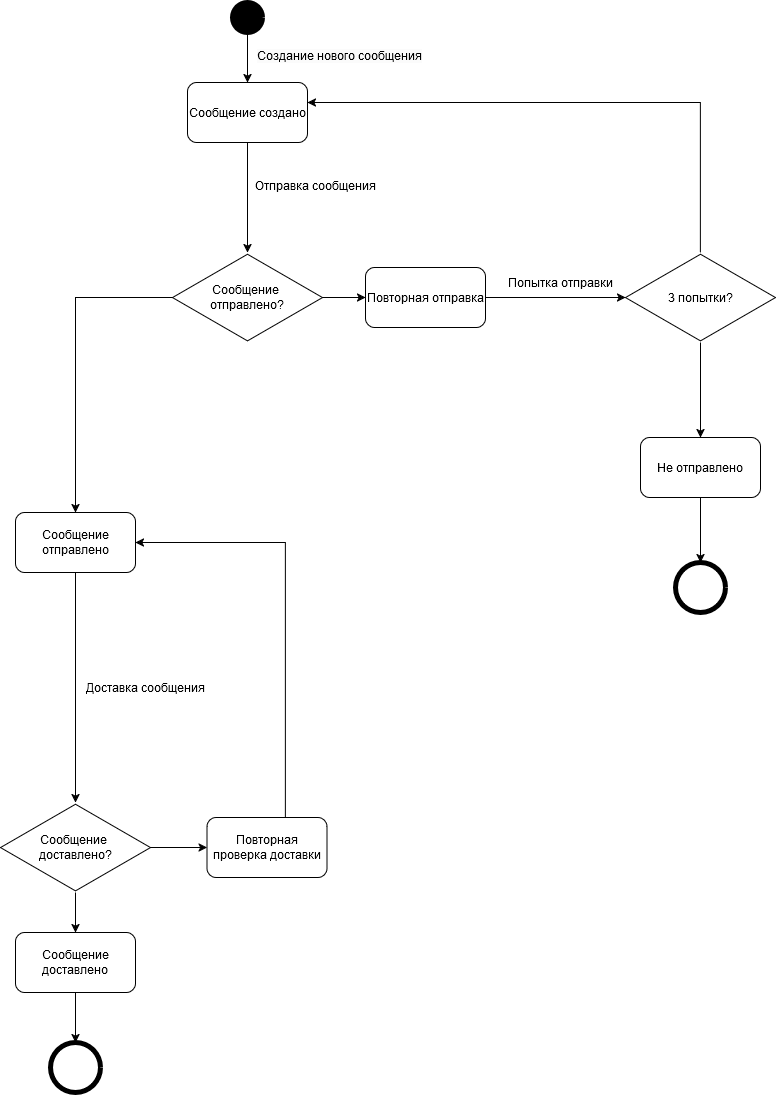

The diagram above was exported from draw.io. Its source (the exported page's mxGraphModel, read from the mxfile embedded in the PNG):
<mxGraphModel dx="3044" dy="1407" grid="1" gridSize="10" guides="1" tooltips="1" connect="1" arrows="1" fold="1" page="1" pageScale="1" pageWidth="827" pageHeight="1169" background="#ffffff" math="0" shadow="0">
  <root>
    <mxCell id="0" />
    <mxCell id="1" parent="0" />
    <mxCell id="E5j1HNI8D8jDI2gUazKe-55" style="edgeStyle=orthogonalEdgeStyle;rounded=0;orthogonalLoop=1;jettySize=auto;html=1;entryX=0.5;entryY=0;entryDx=0;entryDy=0;" edge="1" parent="1" source="E5j1HNI8D8jDI2gUazKe-56" target="E5j1HNI8D8jDI2gUazKe-58">
      <mxGeometry relative="1" as="geometry" />
    </mxCell>
    <mxCell id="E5j1HNI8D8jDI2gUazKe-56" value="" style="shape=ellipse;html=1;dashed=0;whiteSpace=wrap;aspect=fixed;strokeWidth=5;perimeter=ellipsePerimeter;fillColor=#000000;" vertex="1" parent="1">
      <mxGeometry x="662" y="620" width="30" height="30" as="geometry" />
    </mxCell>
    <mxCell id="E5j1HNI8D8jDI2gUazKe-57" value="" style="edgeStyle=orthogonalEdgeStyle;rounded=0;orthogonalLoop=1;jettySize=auto;html=1;" edge="1" parent="1" source="E5j1HNI8D8jDI2gUazKe-58" target="E5j1HNI8D8jDI2gUazKe-63">
      <mxGeometry relative="1" as="geometry">
        <mxPoint x="677" y="840" as="targetPoint" />
      </mxGeometry>
    </mxCell>
    <mxCell id="E5j1HNI8D8jDI2gUazKe-58" value="Сообщение создано" style="rounded=1;whiteSpace=wrap;html=1;" vertex="1" parent="1">
      <mxGeometry x="617" y="700" width="120" height="60" as="geometry" />
    </mxCell>
    <mxCell id="E5j1HNI8D8jDI2gUazKe-59" value="&lt;span style=&quot;color: rgb(0, 0, 0); font-family: Helvetica; font-size: 12px; font-style: normal; font-variant-ligatures: normal; font-variant-caps: normal; font-weight: 400; letter-spacing: normal; orphans: 2; text-align: center; text-indent: 0px; text-transform: none; widows: 2; word-spacing: 0px; -webkit-text-stroke-width: 0px; white-space: normal; background-color: rgb(251, 251, 251); text-decoration-thickness: initial; text-decoration-style: initial; text-decoration-color: initial; display: inline !important; float: none;&quot;&gt;Создание нового сообщения&lt;/span&gt;" style="text;whiteSpace=wrap;html=1;" vertex="1" parent="1">
      <mxGeometry x="685" y="660" width="190" height="40" as="geometry" />
    </mxCell>
    <mxCell id="E5j1HNI8D8jDI2gUazKe-60" value="Отправка сообщения" style="text;html=1;align=center;verticalAlign=middle;resizable=0;points=[];autosize=1;strokeColor=none;fillColor=none;" vertex="1" parent="1">
      <mxGeometry x="675" y="788" width="140" height="30" as="geometry" />
    </mxCell>
    <mxCell id="E5j1HNI8D8jDI2gUazKe-61" value="" style="edgeStyle=orthogonalEdgeStyle;rounded=0;orthogonalLoop=1;jettySize=auto;html=1;" edge="1" parent="1" source="E5j1HNI8D8jDI2gUazKe-63" target="E5j1HNI8D8jDI2gUazKe-65">
      <mxGeometry relative="1" as="geometry" />
    </mxCell>
    <mxCell id="E5j1HNI8D8jDI2gUazKe-62" value="" style="edgeStyle=orthogonalEdgeStyle;rounded=0;orthogonalLoop=1;jettySize=auto;html=1;" edge="1" parent="1" source="E5j1HNI8D8jDI2gUazKe-63" target="E5j1HNI8D8jDI2gUazKe-72">
      <mxGeometry relative="1" as="geometry" />
    </mxCell>
    <mxCell id="E5j1HNI8D8jDI2gUazKe-63" value="Сообщение&amp;nbsp;&lt;div&gt;отправлено?&lt;/div&gt;" style="html=1;whiteSpace=wrap;aspect=fixed;shape=isoRectangle;" vertex="1" parent="1">
      <mxGeometry x="602" y="870" width="150" height="90" as="geometry" />
    </mxCell>
    <mxCell id="E5j1HNI8D8jDI2gUazKe-64" value="" style="edgeStyle=orthogonalEdgeStyle;rounded=0;orthogonalLoop=1;jettySize=auto;html=1;" edge="1" parent="1" source="E5j1HNI8D8jDI2gUazKe-65" target="E5j1HNI8D8jDI2gUazKe-77">
      <mxGeometry relative="1" as="geometry" />
    </mxCell>
    <mxCell id="E5j1HNI8D8jDI2gUazKe-65" value="Сообщение отправлено" style="rounded=1;whiteSpace=wrap;html=1;" vertex="1" parent="1">
      <mxGeometry x="445" y="1130" width="120" height="60" as="geometry" />
    </mxCell>
    <mxCell id="E5j1HNI8D8jDI2gUazKe-66" value="" style="shape=ellipse;html=1;dashed=0;whiteSpace=wrap;aspect=fixed;strokeWidth=5;perimeter=ellipsePerimeter;" vertex="1" parent="1">
      <mxGeometry x="1105" y="1180" width="50" height="50" as="geometry" />
    </mxCell>
    <mxCell id="E5j1HNI8D8jDI2gUazKe-67" value="Попытка отправки" style="text;html=1;align=center;verticalAlign=middle;resizable=0;points=[];autosize=1;strokeColor=none;fillColor=none;" vertex="1" parent="1">
      <mxGeometry x="925" y="885" width="130" height="30" as="geometry" />
    </mxCell>
    <mxCell id="E5j1HNI8D8jDI2gUazKe-68" value="" style="edgeStyle=orthogonalEdgeStyle;rounded=0;orthogonalLoop=1;jettySize=auto;html=1;" edge="1" parent="1" source="E5j1HNI8D8jDI2gUazKe-70" target="E5j1HNI8D8jDI2gUazKe-58">
      <mxGeometry relative="1" as="geometry">
        <Array as="points">
          <mxPoint x="1130" y="720" />
        </Array>
      </mxGeometry>
    </mxCell>
    <mxCell id="E5j1HNI8D8jDI2gUazKe-69" value="" style="edgeStyle=orthogonalEdgeStyle;rounded=0;orthogonalLoop=1;jettySize=auto;html=1;" edge="1" parent="1" source="E5j1HNI8D8jDI2gUazKe-70" target="E5j1HNI8D8jDI2gUazKe-74">
      <mxGeometry relative="1" as="geometry" />
    </mxCell>
    <mxCell id="E5j1HNI8D8jDI2gUazKe-70" value="3 попытки?" style="html=1;whiteSpace=wrap;aspect=fixed;shape=isoRectangle;" vertex="1" parent="1">
      <mxGeometry x="1055" y="870" width="150" height="90" as="geometry" />
    </mxCell>
    <mxCell id="E5j1HNI8D8jDI2gUazKe-71" value="" style="edgeStyle=orthogonalEdgeStyle;rounded=0;orthogonalLoop=1;jettySize=auto;html=1;" edge="1" parent="1" source="E5j1HNI8D8jDI2gUazKe-72" target="E5j1HNI8D8jDI2gUazKe-70">
      <mxGeometry relative="1" as="geometry" />
    </mxCell>
    <mxCell id="E5j1HNI8D8jDI2gUazKe-72" value="Повторная отправка" style="rounded=1;whiteSpace=wrap;html=1;" vertex="1" parent="1">
      <mxGeometry x="795" y="885" width="120" height="60" as="geometry" />
    </mxCell>
    <mxCell id="E5j1HNI8D8jDI2gUazKe-73" value="" style="edgeStyle=orthogonalEdgeStyle;rounded=0;orthogonalLoop=1;jettySize=auto;html=1;" edge="1" parent="1" source="E5j1HNI8D8jDI2gUazKe-74" target="E5j1HNI8D8jDI2gUazKe-66">
      <mxGeometry relative="1" as="geometry" />
    </mxCell>
    <mxCell id="E5j1HNI8D8jDI2gUazKe-74" value="Не отправлено" style="rounded=1;whiteSpace=wrap;html=1;" vertex="1" parent="1">
      <mxGeometry x="1070" y="1055" width="120" height="60" as="geometry" />
    </mxCell>
    <mxCell id="E5j1HNI8D8jDI2gUazKe-75" value="" style="edgeStyle=orthogonalEdgeStyle;rounded=0;orthogonalLoop=1;jettySize=auto;html=1;" edge="1" parent="1" source="E5j1HNI8D8jDI2gUazKe-77" target="E5j1HNI8D8jDI2gUazKe-80">
      <mxGeometry relative="1" as="geometry" />
    </mxCell>
    <mxCell id="E5j1HNI8D8jDI2gUazKe-76" value="" style="edgeStyle=orthogonalEdgeStyle;rounded=0;orthogonalLoop=1;jettySize=auto;html=1;" edge="1" parent="1" source="E5j1HNI8D8jDI2gUazKe-77" target="E5j1HNI8D8jDI2gUazKe-83">
      <mxGeometry relative="1" as="geometry" />
    </mxCell>
    <mxCell id="E5j1HNI8D8jDI2gUazKe-77" value="Сообщение&amp;nbsp;&lt;div&gt;доставлено?&lt;/div&gt;" style="html=1;whiteSpace=wrap;aspect=fixed;shape=isoRectangle;" vertex="1" parent="1">
      <mxGeometry x="430" y="1420" width="150" height="90" as="geometry" />
    </mxCell>
    <mxCell id="E5j1HNI8D8jDI2gUazKe-78" value="" style="shape=ellipse;html=1;dashed=0;whiteSpace=wrap;aspect=fixed;strokeWidth=5;perimeter=ellipsePerimeter;" vertex="1" parent="1">
      <mxGeometry x="480" y="1660" width="50" height="50" as="geometry" />
    </mxCell>
    <mxCell id="E5j1HNI8D8jDI2gUazKe-79" value="" style="edgeStyle=orthogonalEdgeStyle;rounded=0;orthogonalLoop=1;jettySize=auto;html=1;entryX=1;entryY=0.5;entryDx=0;entryDy=0;" edge="1" parent="1" source="E5j1HNI8D8jDI2gUazKe-80" target="E5j1HNI8D8jDI2gUazKe-65">
      <mxGeometry relative="1" as="geometry">
        <mxPoint x="971.5" y="1420" as="sourcePoint" />
        <Array as="points">
          <mxPoint x="715" y="1160" />
        </Array>
      </mxGeometry>
    </mxCell>
    <mxCell id="E5j1HNI8D8jDI2gUazKe-80" value="Повторная проверка доставки" style="rounded=1;whiteSpace=wrap;html=1;" vertex="1" parent="1">
      <mxGeometry x="636.5" y="1435" width="120" height="60" as="geometry" />
    </mxCell>
    <mxCell id="E5j1HNI8D8jDI2gUazKe-81" value="Доставка сообщения" style="text;html=1;align=center;verticalAlign=middle;resizable=0;points=[];autosize=1;strokeColor=none;fillColor=none;" vertex="1" parent="1">
      <mxGeometry x="505" y="1290" width="140" height="30" as="geometry" />
    </mxCell>
    <mxCell id="E5j1HNI8D8jDI2gUazKe-82" value="" style="edgeStyle=orthogonalEdgeStyle;rounded=0;orthogonalLoop=1;jettySize=auto;html=1;" edge="1" parent="1" source="E5j1HNI8D8jDI2gUazKe-83" target="E5j1HNI8D8jDI2gUazKe-78">
      <mxGeometry relative="1" as="geometry" />
    </mxCell>
    <mxCell id="E5j1HNI8D8jDI2gUazKe-83" value="Сообщение доставлено" style="rounded=1;whiteSpace=wrap;html=1;" vertex="1" parent="1">
      <mxGeometry x="445" y="1550" width="120" height="60" as="geometry" />
    </mxCell>
  </root>
</mxGraphModel>